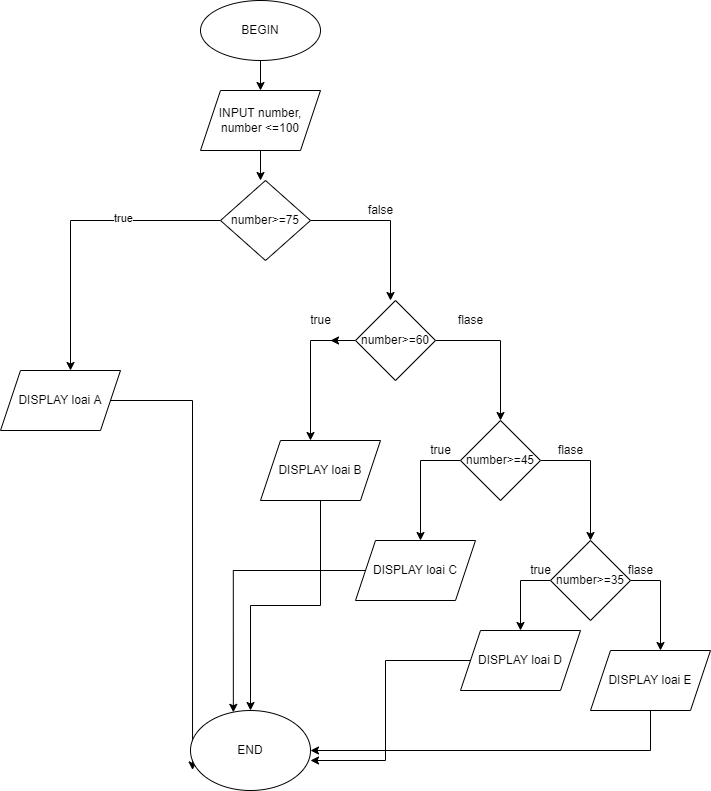

The diagram above was exported from draw.io. Its source (the exported page's mxGraphModel, read from the mxfile embedded in the PNG):
<mxGraphModel dx="1038" dy="579" grid="1" gridSize="10" guides="1" tooltips="1" connect="1" arrows="1" fold="1" page="1" pageScale="1" pageWidth="850" pageHeight="1100" math="0" shadow="0">
  <root>
    <mxCell id="0" />
    <mxCell id="1" parent="0" />
    <mxCell id="Vby-PNLU2RZoJ1XdDn-w-2" value="" style="edgeStyle=orthogonalEdgeStyle;rounded=0;orthogonalLoop=1;jettySize=auto;html=1;" edge="1" parent="1" source="EjmOmUmNs0Llv5tUMWar-1" target="Vby-PNLU2RZoJ1XdDn-w-3">
      <mxGeometry relative="1" as="geometry">
        <mxPoint x="390" y="150" as="targetPoint" />
      </mxGeometry>
    </mxCell>
    <mxCell id="EjmOmUmNs0Llv5tUMWar-1" value="BEGIN" style="ellipse;whiteSpace=wrap;html=1;" vertex="1" parent="1">
      <mxGeometry x="330" y="60" width="120" height="60" as="geometry" />
    </mxCell>
    <mxCell id="Vby-PNLU2RZoJ1XdDn-w-4" style="edgeStyle=orthogonalEdgeStyle;rounded=0;orthogonalLoop=1;jettySize=auto;html=1;" edge="1" parent="1" source="Vby-PNLU2RZoJ1XdDn-w-3">
      <mxGeometry relative="1" as="geometry">
        <mxPoint x="390" y="240" as="targetPoint" />
      </mxGeometry>
    </mxCell>
    <mxCell id="Vby-PNLU2RZoJ1XdDn-w-3" value="INPUT number,&lt;br&gt;number &amp;lt;=100" style="shape=parallelogram;perimeter=parallelogramPerimeter;whiteSpace=wrap;html=1;fixedSize=1;" vertex="1" parent="1">
      <mxGeometry x="330" y="150" width="120" height="60" as="geometry" />
    </mxCell>
    <mxCell id="Vby-PNLU2RZoJ1XdDn-w-6" style="edgeStyle=orthogonalEdgeStyle;rounded=0;orthogonalLoop=1;jettySize=auto;html=1;" edge="1" parent="1" source="Vby-PNLU2RZoJ1XdDn-w-5">
      <mxGeometry relative="1" as="geometry">
        <mxPoint x="200" y="430" as="targetPoint" />
      </mxGeometry>
    </mxCell>
    <mxCell id="Vby-PNLU2RZoJ1XdDn-w-9" value="true" style="edgeLabel;html=1;align=center;verticalAlign=middle;resizable=0;points=[];" vertex="1" connectable="0" parent="Vby-PNLU2RZoJ1XdDn-w-6">
      <mxGeometry x="-0.3453" y="-3" relative="1" as="geometry">
        <mxPoint as="offset" />
      </mxGeometry>
    </mxCell>
    <mxCell id="Vby-PNLU2RZoJ1XdDn-w-8" style="edgeStyle=orthogonalEdgeStyle;rounded=0;orthogonalLoop=1;jettySize=auto;html=1;" edge="1" parent="1" source="Vby-PNLU2RZoJ1XdDn-w-5">
      <mxGeometry relative="1" as="geometry">
        <mxPoint x="520" y="360" as="targetPoint" />
      </mxGeometry>
    </mxCell>
    <mxCell id="Vby-PNLU2RZoJ1XdDn-w-5" value="number&amp;gt;=75" style="rhombus;whiteSpace=wrap;html=1;" vertex="1" parent="1">
      <mxGeometry x="350" y="240" width="90" height="80" as="geometry" />
    </mxCell>
    <mxCell id="Vby-PNLU2RZoJ1XdDn-w-33" style="edgeStyle=orthogonalEdgeStyle;rounded=0;orthogonalLoop=1;jettySize=auto;html=1;entryX=0.017;entryY=0.743;entryDx=0;entryDy=0;entryPerimeter=0;" edge="1" parent="1" source="Vby-PNLU2RZoJ1XdDn-w-10" target="Vby-PNLU2RZoJ1XdDn-w-32">
      <mxGeometry relative="1" as="geometry" />
    </mxCell>
    <mxCell id="Vby-PNLU2RZoJ1XdDn-w-10" value="DISPLAY loai A" style="shape=parallelogram;perimeter=parallelogramPerimeter;whiteSpace=wrap;html=1;fixedSize=1;" vertex="1" parent="1">
      <mxGeometry x="130" y="430" width="120" height="60" as="geometry" />
    </mxCell>
    <mxCell id="Vby-PNLU2RZoJ1XdDn-w-11" value="false" style="text;html=1;align=center;verticalAlign=middle;resizable=0;points=[];autosize=1;strokeColor=none;fillColor=none;" vertex="1" parent="1">
      <mxGeometry x="485" y="255" width="50" height="30" as="geometry" />
    </mxCell>
    <mxCell id="Vby-PNLU2RZoJ1XdDn-w-13" style="edgeStyle=orthogonalEdgeStyle;rounded=0;orthogonalLoop=1;jettySize=auto;html=1;" edge="1" parent="1" source="Vby-PNLU2RZoJ1XdDn-w-12">
      <mxGeometry relative="1" as="geometry">
        <mxPoint x="440" y="500" as="targetPoint" />
      </mxGeometry>
    </mxCell>
    <mxCell id="Vby-PNLU2RZoJ1XdDn-w-14" style="edgeStyle=orthogonalEdgeStyle;rounded=0;orthogonalLoop=1;jettySize=auto;html=1;" edge="1" parent="1" source="Vby-PNLU2RZoJ1XdDn-w-12">
      <mxGeometry relative="1" as="geometry">
        <mxPoint x="630" y="480" as="targetPoint" />
      </mxGeometry>
    </mxCell>
    <mxCell id="Vby-PNLU2RZoJ1XdDn-w-25" style="edgeStyle=orthogonalEdgeStyle;rounded=0;orthogonalLoop=1;jettySize=auto;html=1;" edge="1" parent="1" source="Vby-PNLU2RZoJ1XdDn-w-12">
      <mxGeometry relative="1" as="geometry">
        <mxPoint x="460" y="400" as="targetPoint" />
      </mxGeometry>
    </mxCell>
    <mxCell id="Vby-PNLU2RZoJ1XdDn-w-12" value="number&amp;gt;=60" style="rhombus;whiteSpace=wrap;html=1;" vertex="1" parent="1">
      <mxGeometry x="485" y="360" width="80" height="80" as="geometry" />
    </mxCell>
    <mxCell id="Vby-PNLU2RZoJ1XdDn-w-34" style="edgeStyle=orthogonalEdgeStyle;rounded=0;orthogonalLoop=1;jettySize=auto;html=1;" edge="1" parent="1" source="Vby-PNLU2RZoJ1XdDn-w-15" target="Vby-PNLU2RZoJ1XdDn-w-32">
      <mxGeometry relative="1" as="geometry" />
    </mxCell>
    <mxCell id="Vby-PNLU2RZoJ1XdDn-w-15" value="DISPLAY loai B" style="shape=parallelogram;perimeter=parallelogramPerimeter;whiteSpace=wrap;html=1;fixedSize=1;" vertex="1" parent="1">
      <mxGeometry x="390" y="500" width="120" height="60" as="geometry" />
    </mxCell>
    <mxCell id="Vby-PNLU2RZoJ1XdDn-w-17" style="edgeStyle=orthogonalEdgeStyle;rounded=0;orthogonalLoop=1;jettySize=auto;html=1;" edge="1" parent="1" source="Vby-PNLU2RZoJ1XdDn-w-16">
      <mxGeometry relative="1" as="geometry">
        <mxPoint x="550" y="600" as="targetPoint" />
      </mxGeometry>
    </mxCell>
    <mxCell id="Vby-PNLU2RZoJ1XdDn-w-18" style="edgeStyle=orthogonalEdgeStyle;rounded=0;orthogonalLoop=1;jettySize=auto;html=1;" edge="1" parent="1" source="Vby-PNLU2RZoJ1XdDn-w-16">
      <mxGeometry relative="1" as="geometry">
        <mxPoint x="720" y="600" as="targetPoint" />
      </mxGeometry>
    </mxCell>
    <mxCell id="Vby-PNLU2RZoJ1XdDn-w-16" value="number&amp;gt;=45" style="rhombus;whiteSpace=wrap;html=1;" vertex="1" parent="1">
      <mxGeometry x="590" y="480" width="80" height="80" as="geometry" />
    </mxCell>
    <mxCell id="Vby-PNLU2RZoJ1XdDn-w-35" style="edgeStyle=orthogonalEdgeStyle;rounded=0;orthogonalLoop=1;jettySize=auto;html=1;entryX=0.357;entryY=0.023;entryDx=0;entryDy=0;entryPerimeter=0;" edge="1" parent="1" source="Vby-PNLU2RZoJ1XdDn-w-19" target="Vby-PNLU2RZoJ1XdDn-w-32">
      <mxGeometry relative="1" as="geometry" />
    </mxCell>
    <mxCell id="Vby-PNLU2RZoJ1XdDn-w-19" value="DISPLAY loai C" style="shape=parallelogram;perimeter=parallelogramPerimeter;whiteSpace=wrap;html=1;fixedSize=1;" vertex="1" parent="1">
      <mxGeometry x="485" y="600" width="120" height="60" as="geometry" />
    </mxCell>
    <mxCell id="Vby-PNLU2RZoJ1XdDn-w-21" style="edgeStyle=orthogonalEdgeStyle;rounded=0;orthogonalLoop=1;jettySize=auto;html=1;" edge="1" parent="1" source="Vby-PNLU2RZoJ1XdDn-w-20">
      <mxGeometry relative="1" as="geometry">
        <mxPoint x="650" y="690" as="targetPoint" />
      </mxGeometry>
    </mxCell>
    <mxCell id="Vby-PNLU2RZoJ1XdDn-w-22" style="edgeStyle=orthogonalEdgeStyle;rounded=0;orthogonalLoop=1;jettySize=auto;html=1;" edge="1" parent="1" source="Vby-PNLU2RZoJ1XdDn-w-20">
      <mxGeometry relative="1" as="geometry">
        <mxPoint x="790" y="710" as="targetPoint" />
      </mxGeometry>
    </mxCell>
    <mxCell id="Vby-PNLU2RZoJ1XdDn-w-20" value="number&amp;gt;=35" style="rhombus;whiteSpace=wrap;html=1;" vertex="1" parent="1">
      <mxGeometry x="680" y="600" width="80" height="80" as="geometry" />
    </mxCell>
    <mxCell id="Vby-PNLU2RZoJ1XdDn-w-36" style="edgeStyle=orthogonalEdgeStyle;rounded=0;orthogonalLoop=1;jettySize=auto;html=1;entryX=1;entryY=0.625;entryDx=0;entryDy=0;entryPerimeter=0;" edge="1" parent="1" source="Vby-PNLU2RZoJ1XdDn-w-23" target="Vby-PNLU2RZoJ1XdDn-w-32">
      <mxGeometry relative="1" as="geometry" />
    </mxCell>
    <mxCell id="Vby-PNLU2RZoJ1XdDn-w-23" value="DISPLAY loai D" style="shape=parallelogram;perimeter=parallelogramPerimeter;whiteSpace=wrap;html=1;fixedSize=1;" vertex="1" parent="1">
      <mxGeometry x="590" y="690" width="120" height="60" as="geometry" />
    </mxCell>
    <mxCell id="Vby-PNLU2RZoJ1XdDn-w-37" style="edgeStyle=orthogonalEdgeStyle;rounded=0;orthogonalLoop=1;jettySize=auto;html=1;exitX=0.5;exitY=1;exitDx=0;exitDy=0;" edge="1" parent="1" source="Vby-PNLU2RZoJ1XdDn-w-24" target="Vby-PNLU2RZoJ1XdDn-w-32">
      <mxGeometry relative="1" as="geometry" />
    </mxCell>
    <mxCell id="Vby-PNLU2RZoJ1XdDn-w-24" value="DISPLAY loai E" style="shape=parallelogram;perimeter=parallelogramPerimeter;whiteSpace=wrap;html=1;fixedSize=1;" vertex="1" parent="1">
      <mxGeometry x="720" y="710" width="120" height="60" as="geometry" />
    </mxCell>
    <mxCell id="Vby-PNLU2RZoJ1XdDn-w-26" value="true" style="text;html=1;align=center;verticalAlign=middle;resizable=0;points=[];autosize=1;strokeColor=none;fillColor=none;" vertex="1" parent="1">
      <mxGeometry x="430" y="365" width="40" height="30" as="geometry" />
    </mxCell>
    <mxCell id="Vby-PNLU2RZoJ1XdDn-w-27" value="flase" style="text;html=1;align=center;verticalAlign=middle;resizable=0;points=[];autosize=1;strokeColor=none;fillColor=none;" vertex="1" parent="1">
      <mxGeometry x="575" y="365" width="50" height="30" as="geometry" />
    </mxCell>
    <mxCell id="Vby-PNLU2RZoJ1XdDn-w-28" value="true" style="text;html=1;align=center;verticalAlign=middle;resizable=0;points=[];autosize=1;strokeColor=none;fillColor=none;" vertex="1" parent="1">
      <mxGeometry x="550" y="495" width="40" height="30" as="geometry" />
    </mxCell>
    <mxCell id="Vby-PNLU2RZoJ1XdDn-w-29" value="flase" style="text;html=1;align=center;verticalAlign=middle;resizable=0;points=[];autosize=1;strokeColor=none;fillColor=none;" vertex="1" parent="1">
      <mxGeometry x="675" y="495" width="50" height="30" as="geometry" />
    </mxCell>
    <mxCell id="Vby-PNLU2RZoJ1XdDn-w-30" value="true" style="text;html=1;align=center;verticalAlign=middle;resizable=0;points=[];autosize=1;strokeColor=none;fillColor=none;" vertex="1" parent="1">
      <mxGeometry x="650" y="615" width="40" height="30" as="geometry" />
    </mxCell>
    <mxCell id="Vby-PNLU2RZoJ1XdDn-w-31" value="flase" style="text;html=1;align=center;verticalAlign=middle;resizable=0;points=[];autosize=1;strokeColor=none;fillColor=none;" vertex="1" parent="1">
      <mxGeometry x="745" y="615" width="50" height="30" as="geometry" />
    </mxCell>
    <mxCell id="Vby-PNLU2RZoJ1XdDn-w-32" value="END" style="ellipse;whiteSpace=wrap;html=1;" vertex="1" parent="1">
      <mxGeometry x="320" y="770" width="120" height="80" as="geometry" />
    </mxCell>
  </root>
</mxGraphModel>